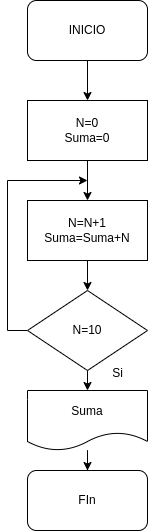

The diagram above was exported from draw.io. Its source (the exported page's mxGraphModel, read from the mxfile embedded in the PNG):
<mxGraphModel dx="1299" dy="745" grid="1" gridSize="10" guides="1" tooltips="1" connect="1" arrows="1" fold="1" page="1" pageScale="1" pageWidth="827" pageHeight="1169" math="0" shadow="0">
  <root>
    <mxCell id="0" />
    <mxCell id="1" parent="0" />
    <mxCell id="60ZebGHTFY2ueEPaNS4G-5" style="edgeStyle=orthogonalEdgeStyle;rounded=0;orthogonalLoop=1;jettySize=auto;html=1;exitX=0.5;exitY=1;exitDx=0;exitDy=0;entryX=0.5;entryY=0;entryDx=0;entryDy=0;" edge="1" parent="1" source="60ZebGHTFY2ueEPaNS4G-1" target="60ZebGHTFY2ueEPaNS4G-2">
      <mxGeometry relative="1" as="geometry" />
    </mxCell>
    <mxCell id="60ZebGHTFY2ueEPaNS4G-1" value="INICIO" style="rounded=1;whiteSpace=wrap;html=1;" vertex="1" parent="1">
      <mxGeometry x="-120" y="60" width="120" height="60" as="geometry" />
    </mxCell>
    <mxCell id="60ZebGHTFY2ueEPaNS4G-6" style="edgeStyle=orthogonalEdgeStyle;rounded=0;orthogonalLoop=1;jettySize=auto;html=1;exitX=0.5;exitY=1;exitDx=0;exitDy=0;entryX=0.5;entryY=0;entryDx=0;entryDy=0;" edge="1" parent="1" source="60ZebGHTFY2ueEPaNS4G-2" target="60ZebGHTFY2ueEPaNS4G-3">
      <mxGeometry relative="1" as="geometry" />
    </mxCell>
    <mxCell id="60ZebGHTFY2ueEPaNS4G-2" value="N=0&lt;br&gt;Suma=0" style="rounded=0;whiteSpace=wrap;html=1;" vertex="1" parent="1">
      <mxGeometry x="-120" y="160" width="120" height="60" as="geometry" />
    </mxCell>
    <mxCell id="60ZebGHTFY2ueEPaNS4G-7" style="edgeStyle=orthogonalEdgeStyle;rounded=0;orthogonalLoop=1;jettySize=auto;html=1;exitX=0.5;exitY=1;exitDx=0;exitDy=0;entryX=0.5;entryY=0;entryDx=0;entryDy=0;" edge="1" parent="1" source="60ZebGHTFY2ueEPaNS4G-3" target="60ZebGHTFY2ueEPaNS4G-4">
      <mxGeometry relative="1" as="geometry" />
    </mxCell>
    <mxCell id="60ZebGHTFY2ueEPaNS4G-3" value="N=N+1&lt;br&gt;Suma=Suma+N" style="rounded=0;whiteSpace=wrap;html=1;" vertex="1" parent="1">
      <mxGeometry x="-120" y="260" width="120" height="60" as="geometry" />
    </mxCell>
    <mxCell id="60ZebGHTFY2ueEPaNS4G-9" style="edgeStyle=orthogonalEdgeStyle;rounded=0;orthogonalLoop=1;jettySize=auto;html=1;exitX=0;exitY=0.5;exitDx=0;exitDy=0;" edge="1" parent="1" source="60ZebGHTFY2ueEPaNS4G-4">
      <mxGeometry relative="1" as="geometry">
        <mxPoint x="-60" y="240" as="targetPoint" />
        <Array as="points">
          <mxPoint x="-140" y="390" />
          <mxPoint x="-140" y="240" />
          <mxPoint x="-59" y="240" />
        </Array>
      </mxGeometry>
    </mxCell>
    <mxCell id="60ZebGHTFY2ueEPaNS4G-11" style="edgeStyle=orthogonalEdgeStyle;rounded=0;orthogonalLoop=1;jettySize=auto;html=1;exitX=0.5;exitY=1;exitDx=0;exitDy=0;entryX=0.5;entryY=0;entryDx=0;entryDy=0;" edge="1" parent="1" source="60ZebGHTFY2ueEPaNS4G-4" target="60ZebGHTFY2ueEPaNS4G-10">
      <mxGeometry relative="1" as="geometry" />
    </mxCell>
    <mxCell id="60ZebGHTFY2ueEPaNS4G-4" value="N=10" style="rhombus;whiteSpace=wrap;html=1;" vertex="1" parent="1">
      <mxGeometry x="-120" y="350" width="120" height="80" as="geometry" />
    </mxCell>
    <mxCell id="60ZebGHTFY2ueEPaNS4G-14" value="" style="edgeStyle=orthogonalEdgeStyle;rounded=0;orthogonalLoop=1;jettySize=auto;html=1;" edge="1" parent="1" source="60ZebGHTFY2ueEPaNS4G-10" target="60ZebGHTFY2ueEPaNS4G-12">
      <mxGeometry relative="1" as="geometry" />
    </mxCell>
    <mxCell id="60ZebGHTFY2ueEPaNS4G-10" value="Suma" style="shape=document;whiteSpace=wrap;html=1;boundedLbl=1;" vertex="1" parent="1">
      <mxGeometry x="-120" y="450" width="120" height="60" as="geometry" />
    </mxCell>
    <mxCell id="60ZebGHTFY2ueEPaNS4G-12" value="FIn" style="rounded=1;whiteSpace=wrap;html=1;" vertex="1" parent="1">
      <mxGeometry x="-120" y="530" width="120" height="60" as="geometry" />
    </mxCell>
    <mxCell id="60ZebGHTFY2ueEPaNS4G-15" value="Si" style="text;html=1;align=center;verticalAlign=middle;resizable=0;points=[];autosize=1;strokeColor=none;fillColor=none;" vertex="1" parent="1">
      <mxGeometry x="-45" y="418" width="30" height="30" as="geometry" />
    </mxCell>
  </root>
</mxGraphModel>